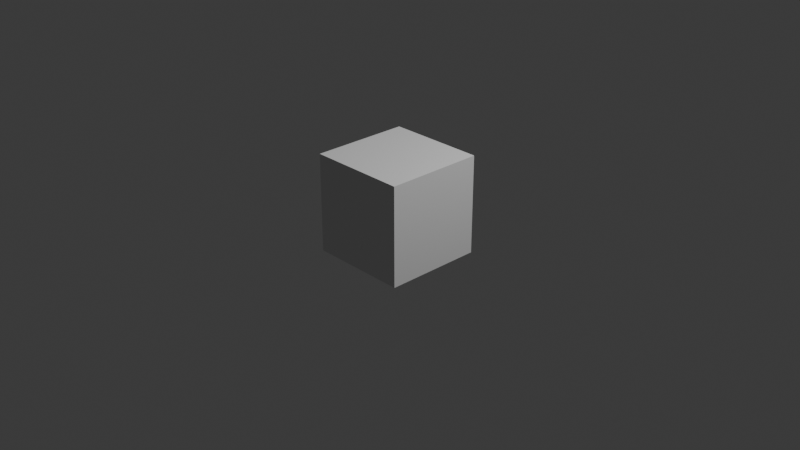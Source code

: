 # Source: cube.blend  (saved by Blender 4.2.66; exported with 4.5.12 LTS)
import bpy
from mathutils import Matrix  # noqa: F401  (used for matrix-valued properties, if any)

bpy.ops.wm.read_factory_settings(use_empty=True)
scene = bpy.context.scene
scene.name = 'Scene'

# ---- collections
col_collection = bpy.data.collections.new('Collection'); scene.collection.children.link(col_collection)

# ---- world
world_world = bpy.data.worlds.new('World'); scene.world = world_world
world_world.use_nodes = True; world_world.node_tree.nodes.clear()
_N = world_world.node_tree.nodes; _L = world_world.node_tree.links
n0 = _N.new('ShaderNodeOutputWorld'); n0.name = 'World Output'; n0.location = (300, 300)
n1 = _N.new('ShaderNodeBackground'); n1.name = 'Background'; n1.location = (10, 300)
n1.inputs[0].default_value = (0.05088, 0.05088, 0.05088, 1.0)
_L.new(n1.outputs[0], n0.inputs[0])
n0.is_active_output = True
world_world.color = (0.05088, 0.05088, 0.05088)
world_world.sun_shadow_jitter_overblur = 0.0

# ---- cameras
cam_camera = bpy.data.cameras.new('Camera')
cam_camera.clip_end = 100.0
cam_camera.ortho_scale = 7.314

# ---- lights
light_light = bpy.data.lights.new('Light', 'POINT')
light_light.energy = 1000.0
light_light.shadow_soft_size = 0.1

# ---- meshes
me_mycube = bpy.data.meshes.new('myCube')
me_mycube.from_pydata([(0.0, 0.0, 0.0), (0.0, 1.0, 0.0), (1.0, 0.0, 0.0), (1.0, 1.0, 0.0), (0.0, 0.0, 1.0), (0.0, 1.0, 1.0), (1.0, 0.0, 1.0), (1.0, 1.0, 1.0)], [], [(0, 1, 3, 2), (4, 5, 7, 6), (2, 6, 7, 3), (1, 5, 4, 0), (0, 4, 6, 2), (1, 5, 7, 3)])
me_mycube.update()

# ---- objects
ob_light = bpy.data.objects.new('Light', light_light)
ob_camera = bpy.data.objects.new('Camera', cam_camera)
ob_mycube = bpy.data.objects.new('myCube', me_mycube)

# ---- transforms, parenting, visibility, modifiers, constraints
ob_light.location = (4.076, 1.005, 5.904)
ob_light.rotation_euler = (0.6503, 0.05522, 1.866)
ob_light.lock_rotations_4d = False
ob_light.empty_display_type = 'ARROWS'
ob_light.color = (0.0, 0.0, 0.0, 0.0)
ob_light.lineart.crease_threshold = 0.0
ob_camera.location = (7.359, -6.926, 4.958)
ob_camera.rotation_euler = (1.109, 0.0, 0.8149)
ob_camera.lock_rotations_4d = False
ob_camera.empty_display_type = 'ARROWS'
ob_camera.color = (0.0, 0.0, 0.0, 0.0)
ob_camera.display_type = 'WIRE'
ob_camera.lineart.crease_threshold = 0.0
ob_mycube.location = (0.0, 0.0, 0.0)
ob_mycube.rotation_euler = (1.571, -0.0, 0.0)

# ---- collection membership
col_collection.objects.link(ob_light)
col_collection.objects.link(ob_camera)
col_collection.objects.link(ob_mycube)

# ---- scene / render settings (as saved in the file)
scene.camera = ob_camera
scene.frame_start = 1; scene.frame_end = 250; scene.frame_set(1)
scene.render.engine = 'BLENDER_EEVEE_NEXT'
bpy.context.view_layer.update()
